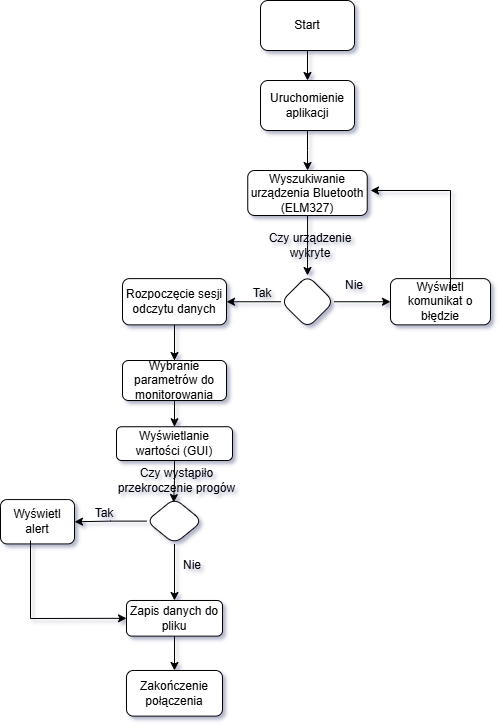

The diagram above was exported from draw.io. Its source (the exported page's mxGraphModel, read from the mxfile embedded in the PNG):
<mxGraphModel dx="868" dy="474" grid="1" gridSize="10" guides="1" tooltips="1" connect="1" arrows="1" fold="1" page="1" pageScale="1" pageWidth="827" pageHeight="1169" background="#FFFFFF" math="0" shadow="1">
  <root>
    <mxCell id="0" />
    <mxCell id="1" parent="0" />
    <mxCell id="zrSa-lgL0zFXe779KRJ7-5" value="" style="edgeStyle=orthogonalEdgeStyle;rounded=0;orthogonalLoop=1;jettySize=auto;html=1;" edge="1" parent="1" source="zrSa-lgL0zFXe779KRJ7-1" target="zrSa-lgL0zFXe779KRJ7-4">
      <mxGeometry relative="1" as="geometry" />
    </mxCell>
    <mxCell id="zrSa-lgL0zFXe779KRJ7-1" value="Start" style="rounded=1;whiteSpace=wrap;html=1;" vertex="1" parent="1">
      <mxGeometry x="350" y="10" width="94" height="50" as="geometry" />
    </mxCell>
    <mxCell id="zrSa-lgL0zFXe779KRJ7-7" value="" style="edgeStyle=orthogonalEdgeStyle;rounded=0;orthogonalLoop=1;jettySize=auto;html=1;" edge="1" parent="1" source="zrSa-lgL0zFXe779KRJ7-4" target="zrSa-lgL0zFXe779KRJ7-6">
      <mxGeometry relative="1" as="geometry" />
    </mxCell>
    <mxCell id="zrSa-lgL0zFXe779KRJ7-4" value="Uruchomienie aplikacji" style="rounded=1;whiteSpace=wrap;html=1;" vertex="1" parent="1">
      <mxGeometry x="350" y="90" width="94" height="50" as="geometry" />
    </mxCell>
    <mxCell id="zrSa-lgL0zFXe779KRJ7-9" value="" style="edgeStyle=orthogonalEdgeStyle;rounded=0;orthogonalLoop=1;jettySize=auto;html=1;" edge="1" parent="1" source="zrSa-lgL0zFXe779KRJ7-6" target="zrSa-lgL0zFXe779KRJ7-8">
      <mxGeometry relative="1" as="geometry" />
    </mxCell>
    <mxCell id="zrSa-lgL0zFXe779KRJ7-6" value="Wyszukiwanie urządzenia Bluetooth (ELM327)" style="whiteSpace=wrap;html=1;rounded=1;" vertex="1" parent="1">
      <mxGeometry x="337.25" y="180" width="119.5" height="45" as="geometry" />
    </mxCell>
    <mxCell id="zrSa-lgL0zFXe779KRJ7-12" value="" style="edgeStyle=orthogonalEdgeStyle;rounded=0;orthogonalLoop=1;jettySize=auto;html=1;" edge="1" parent="1" source="zrSa-lgL0zFXe779KRJ7-8" target="zrSa-lgL0zFXe779KRJ7-11">
      <mxGeometry relative="1" as="geometry" />
    </mxCell>
    <mxCell id="zrSa-lgL0zFXe779KRJ7-14" value="" style="edgeStyle=orthogonalEdgeStyle;rounded=0;orthogonalLoop=1;jettySize=auto;html=1;" edge="1" parent="1" source="zrSa-lgL0zFXe779KRJ7-8" target="zrSa-lgL0zFXe779KRJ7-13">
      <mxGeometry relative="1" as="geometry" />
    </mxCell>
    <mxCell id="zrSa-lgL0zFXe779KRJ7-8" value="" style="rhombus;whiteSpace=wrap;html=1;rounded=1;" vertex="1" parent="1">
      <mxGeometry x="370.5" y="285" width="53" height="52.5" as="geometry" />
    </mxCell>
    <mxCell id="zrSa-lgL0zFXe779KRJ7-10" value="Czy urządzenie wykryte" style="text;html=1;align=center;verticalAlign=middle;whiteSpace=wrap;rounded=0;" vertex="1" parent="1">
      <mxGeometry x="350" y="240" width="100" height="30" as="geometry" />
    </mxCell>
    <mxCell id="zrSa-lgL0zFXe779KRJ7-32" value="" style="edgeStyle=orthogonalEdgeStyle;rounded=0;orthogonalLoop=1;jettySize=auto;html=1;entryX=0.484;entryY=0.092;entryDx=0;entryDy=0;entryPerimeter=0;" edge="1" parent="1" source="zrSa-lgL0zFXe779KRJ7-17" target="zrSa-lgL0zFXe779KRJ7-19">
      <mxGeometry relative="1" as="geometry" />
    </mxCell>
    <mxCell id="zrSa-lgL0zFXe779KRJ7-36" value="" style="edgeStyle=orthogonalEdgeStyle;rounded=0;orthogonalLoop=1;jettySize=auto;html=1;" edge="1" parent="1" source="zrSa-lgL0zFXe779KRJ7-11" target="zrSa-lgL0zFXe779KRJ7-17">
      <mxGeometry relative="1" as="geometry" />
    </mxCell>
    <mxCell id="zrSa-lgL0zFXe779KRJ7-11" value="Rozpoczęcie sesji odczytu danych" style="whiteSpace=wrap;html=1;rounded=1;" vertex="1" parent="1">
      <mxGeometry x="212" y="288.12" width="104" height="46.25" as="geometry" />
    </mxCell>
    <mxCell id="zrSa-lgL0zFXe779KRJ7-13" value="Wyświetl komunikat o błędzie" style="whiteSpace=wrap;html=1;rounded=1;" vertex="1" parent="1">
      <mxGeometry x="480" y="288.12" width="100" height="46.25" as="geometry" />
    </mxCell>
    <mxCell id="zrSa-lgL0zFXe779KRJ7-15" value="Tak" style="text;html=1;align=center;verticalAlign=middle;whiteSpace=wrap;rounded=0;" vertex="1" parent="1">
      <mxGeometry x="322" y="288.12" width="60" height="30" as="geometry" />
    </mxCell>
    <mxCell id="zrSa-lgL0zFXe779KRJ7-16" value="Nie" style="text;html=1;align=center;verticalAlign=middle;whiteSpace=wrap;rounded=0;" vertex="1" parent="1">
      <mxGeometry x="414" y="280" width="60" height="30" as="geometry" />
    </mxCell>
    <mxCell id="zrSa-lgL0zFXe779KRJ7-23" value="" style="edgeStyle=orthogonalEdgeStyle;rounded=0;orthogonalLoop=1;jettySize=auto;html=1;" edge="1" parent="1" source="zrSa-lgL0zFXe779KRJ7-19" target="zrSa-lgL0zFXe779KRJ7-22">
      <mxGeometry relative="1" as="geometry" />
    </mxCell>
    <mxCell id="zrSa-lgL0zFXe779KRJ7-25" value="" style="edgeStyle=orthogonalEdgeStyle;rounded=0;orthogonalLoop=1;jettySize=auto;html=1;" edge="1" parent="1" source="zrSa-lgL0zFXe779KRJ7-19" target="zrSa-lgL0zFXe779KRJ7-24">
      <mxGeometry relative="1" as="geometry" />
    </mxCell>
    <mxCell id="zrSa-lgL0zFXe779KRJ7-19" value="" style="rhombus;whiteSpace=wrap;html=1;rounded=1;" vertex="1" parent="1">
      <mxGeometry x="236" y="507.80999999999995" width="56" height="45.63" as="geometry" />
    </mxCell>
    <mxCell id="zrSa-lgL0zFXe779KRJ7-21" value="Czy wystąpiło przekroczenie progów" style="text;html=1;align=center;verticalAlign=middle;whiteSpace=wrap;rounded=0;" vertex="1" parent="1">
      <mxGeometry x="206" y="470" width="121" height="39.06" as="geometry" />
    </mxCell>
    <mxCell id="zrSa-lgL0zFXe779KRJ7-22" value="Wyświetl alert" style="whiteSpace=wrap;html=1;rounded=1;" vertex="1" parent="1">
      <mxGeometry x="90" y="509.05999999999995" width="74" height="44.38" as="geometry" />
    </mxCell>
    <mxCell id="zrSa-lgL0zFXe779KRJ7-30" value="" style="edgeStyle=orthogonalEdgeStyle;rounded=0;orthogonalLoop=1;jettySize=auto;html=1;" edge="1" parent="1" source="zrSa-lgL0zFXe779KRJ7-24" target="zrSa-lgL0zFXe779KRJ7-29">
      <mxGeometry relative="1" as="geometry" />
    </mxCell>
    <mxCell id="zrSa-lgL0zFXe779KRJ7-24" value="Zapis danych do pliku" style="whiteSpace=wrap;html=1;rounded=1;" vertex="1" parent="1">
      <mxGeometry x="216" y="610" width="96" height="35.63" as="geometry" />
    </mxCell>
    <mxCell id="zrSa-lgL0zFXe779KRJ7-26" value="Tak" style="text;html=1;align=center;verticalAlign=middle;whiteSpace=wrap;rounded=0;" vertex="1" parent="1">
      <mxGeometry x="164" y="507.81" width="60" height="30" as="geometry" />
    </mxCell>
    <mxCell id="zrSa-lgL0zFXe779KRJ7-27" value="Nie" style="text;html=1;align=center;verticalAlign=middle;whiteSpace=wrap;rounded=0;" vertex="1" parent="1">
      <mxGeometry x="252" y="560" width="60" height="30" as="geometry" />
    </mxCell>
    <mxCell id="zrSa-lgL0zFXe779KRJ7-28" value="" style="endArrow=classic;html=1;rounded=0;entryX=0;entryY=0.5;entryDx=0;entryDy=0;" edge="1" parent="1" target="zrSa-lgL0zFXe779KRJ7-24">
      <mxGeometry width="50" height="50" relative="1" as="geometry">
        <mxPoint x="120" y="550" as="sourcePoint" />
        <mxPoint x="200" y="710" as="targetPoint" />
        <Array as="points">
          <mxPoint x="120" y="628" />
        </Array>
      </mxGeometry>
    </mxCell>
    <mxCell id="zrSa-lgL0zFXe779KRJ7-29" value="Zakończenie połączenia" style="whiteSpace=wrap;html=1;rounded=1;" vertex="1" parent="1">
      <mxGeometry x="216" y="680" width="96" height="45.63" as="geometry" />
    </mxCell>
    <mxCell id="zrSa-lgL0zFXe779KRJ7-31" value="" style="endArrow=classic;html=1;rounded=0;" edge="1" parent="1">
      <mxGeometry width="50" height="50" relative="1" as="geometry">
        <mxPoint x="540" y="300" as="sourcePoint" />
        <mxPoint x="460" y="200" as="targetPoint" />
        <Array as="points">
          <mxPoint x="540" y="200" />
        </Array>
      </mxGeometry>
    </mxCell>
    <mxCell id="zrSa-lgL0zFXe779KRJ7-17" value="Wyświetlanie wartości (GUI)" style="whiteSpace=wrap;html=1;rounded=1;" vertex="1" parent="1">
      <mxGeometry x="206" y="436.25" width="116" height="33.75" as="geometry" />
    </mxCell>
    <mxCell id="zrSa-lgL0zFXe779KRJ7-40" value="Wybranie parametrów do monitorowania" style="rounded=1;whiteSpace=wrap;html=1;" vertex="1" parent="1">
      <mxGeometry x="212" y="370" width="104" height="40" as="geometry" />
    </mxCell>
    <mxCell id="zrSa-lgL0zFXe779KRJ7-41" value="" style="endArrow=classic;html=1;rounded=0;exitX=0.5;exitY=1;exitDx=0;exitDy=0;" edge="1" parent="1" source="zrSa-lgL0zFXe779KRJ7-11">
      <mxGeometry width="50" height="50" relative="1" as="geometry">
        <mxPoint x="190" y="440" as="sourcePoint" />
        <mxPoint x="264" y="370" as="targetPoint" />
      </mxGeometry>
    </mxCell>
  </root>
</mxGraphModel>